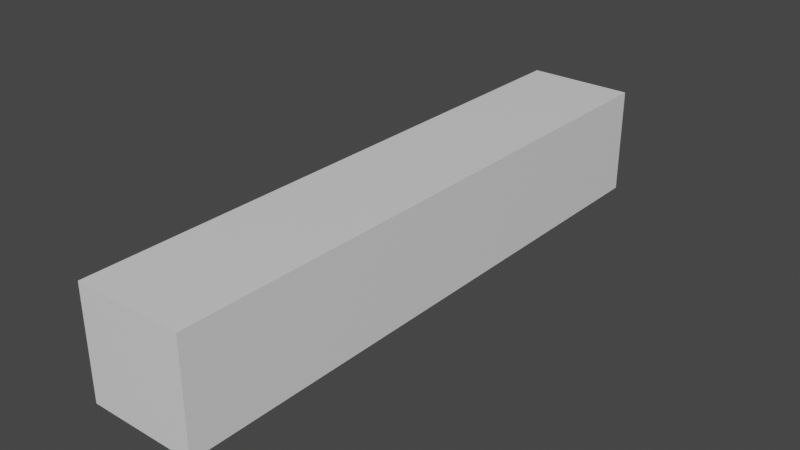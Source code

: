# Source: UnidadMapa.blend  (saved by Blender 2.90.8; exported with 4.5.12 LTS)
import bpy
from mathutils import Matrix  # noqa: F401  (used for matrix-valued properties, if any)

bpy.ops.wm.read_factory_settings(use_empty=True)
scene = bpy.context.scene
scene.name = 'Scene'

# ---- collections
col_collection = bpy.data.collections.new('Collection'); scene.collection.children.link(col_collection)

# ---- materials (node trees are filled in below, after node groups)
mat_material = bpy.data.materials.new('Material')
mat_material.alpha_threshold = 0.0
mat_material.use_transparent_shadow = False
mat_material.line_color = (0.0, 0.0, 0.0, 1.0)

# ---- material node trees
mat_material.use_nodes = True; mat_material.node_tree.nodes.clear()
_N = mat_material.node_tree.nodes; _L = mat_material.node_tree.links
n0 = _N.new('ShaderNodeOutputMaterial'); n0.name = 'Material Output'; n0.location = (300, 300)
n1 = _N.new('ShaderNodeBsdfPrincipled'); n1.name = 'Principled BSDF'; n1.location = (10, 300)
n1.distribution = 'GGX'
n1.subsurface_method = 'BURLEY'
n1.inputs[2].default_value = 0.4
n1.inputs[3].default_value = 1.45
n1.inputs[27].default_value = (0.0, 0.0, 0.0, 1.0)
n1.inputs[28].default_value = 1.0
_L.new(n1.outputs[0], n0.inputs[0])
n0.is_active_output = True

# ---- world
world_world = bpy.data.worlds.new('World'); scene.world = world_world
world_world.use_nodes = True; world_world.node_tree.nodes.clear()
_N = world_world.node_tree.nodes; _L = world_world.node_tree.links
n0 = _N.new('ShaderNodeOutputWorld'); n0.name = 'World Output'; n0.location = (300, 300)
n1 = _N.new('ShaderNodeBackground'); n1.name = 'Background'; n1.location = (10, 300)
n1.inputs[0].default_value = (0.05088, 0.05088, 0.05088, 1.0)
_L.new(n1.outputs[0], n0.inputs[0])
n0.is_active_output = True
world_world.color = (0.05088, 0.05088, 0.05088)
world_world.use_sun_shadow = False
world_world.sun_shadow_jitter_overblur = 0.0

# ---- meshes
me_cube = bpy.data.meshes.new('Cube')
me_cube.from_pydata([(1.0, 1.0, 0.0), (1.0, 1.0, -11.0), (1.0, -1.0, 0.0), (1.0, -1.0, -11.0), (-1.0, 1.0, 0.0), (-1.0, 1.0, -11.0), (-1.0, -1.0, 0.0), (-1.0, -1.0, -11.0)], [], [(0, 4, 6, 2), (3, 2, 6, 7), (7, 6, 4, 5), (5, 1, 3, 7), (1, 0, 2, 3), (5, 4, 0, 1)])
_uv = me_cube.uv_layers.new(name='UVMap')
_uv.uv.foreach_set('vector', [0.625, 0.5, 0.875, 0.5, 0.875, 0.75, 0.625, 0.75, 0.375, 0.75, 0.625, 0.75, 0.625, 1.0, 0.375, 1.0, 0.375, 0.0, 0.625, 0.0, 0.625, 0.25, 0.375, 0.25, 0.125, 0.5, 0.375, 0.5, 0.375, 0.75, 0.125, 0.75, 0.375, 0.5, 0.625, 0.5, 0.625, 0.75, 0.375, 0.75, 0.375, 0.25, 0.625, 0.25, 0.625, 0.5, 0.375, 0.5])
me_cube.materials.append(mat_material)
me_cube.use_remesh_preserve_volume = False
me_cube.use_remesh_preserve_attributes = False
me_cube.use_mirror_vertex_groups = False
me_cube.update()

# ---- objects
ob_unidadmapa = bpy.data.objects.new('UnidadMapa', me_cube)

# ---- transforms, parenting, visibility, modifiers, constraints
ob_unidadmapa.location = (0.0, 0.0, 0.0)
ob_unidadmapa.rotation_euler = (-1.571, 0.0, 0.0)
ob_unidadmapa.scale = (8.0, 8.0, 8.0)
ob_unidadmapa.lock_rotations_4d = False
ob_unidadmapa.empty_display_type = 'ARROWS'
ob_unidadmapa.lineart.crease_threshold = 0.0

# ---- collection membership
col_collection.objects.link(ob_unidadmapa)

# ---- scene / render settings (as saved in the file)
scene.frame_start = 1; scene.frame_end = 250; scene.frame_set(1)
scene.render.engine = 'BLENDER_EEVEE_NEXT'
scene.cycles.use_denoising = False
scene.cycles.samples = 128
scene.cycles.sampling_pattern = 'TABULATED_SOBOL'
scene.cycles.use_adaptive_sampling = False
scene.cycles.use_light_tree = False
scene.view_settings.view_transform = 'Filmic'
bpy.context.view_layer.update()

# ---- added for rendering (the .blend has no active camera and no usable light): camera, sun
cam_auto = bpy.data.cameras.new('AutoCamera')
cam_auto.lens = 50.0
cam_auto.sensor_width = 36.0
cam_auto.clip_end = 1475.39
ob_auto_camera = bpy.data.objects.new('AutoCamera', cam_auto)
scene.collection.objects.link(ob_auto_camera)
ob_auto_camera.location = (84.0683, -144.882, 67.2546)
ob_auto_camera.rotation_euler = (1.09748, -7.21219e-08, 0.694738)
scene.camera = ob_auto_camera
light_auto_sun = bpy.data.lights.new('AutoSun', 'SUN')
light_auto_sun.energy = 3.0
light_auto_sun.angle = 0.0523599
ob_auto_sun = bpy.data.objects.new('AutoSun', light_auto_sun)
scene.collection.objects.link(ob_auto_sun)
ob_auto_sun.rotation_euler = (0.872665, 0.174533, 0.523599)
bpy.context.view_layer.update()
